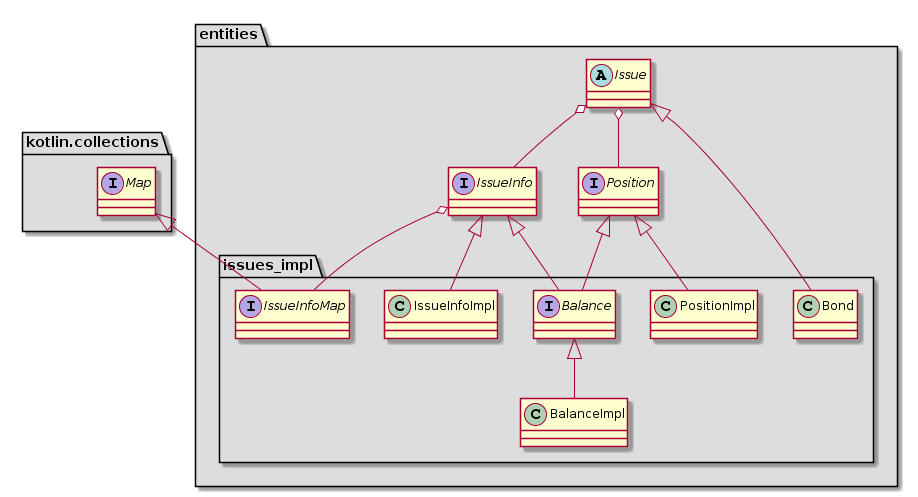

The diagram above was rendered by PlantUML. Its source (embedded in the PNG):
@startuml
namespace kotlin.collections #DDDDDD {
interface Map
}

namespace entities #DDDDDD {

abstract Issue
interface Position
interface IssueInfo


Issue o-- IssueInfo
Issue o-- Position
}
namespace entities.issues_impl #DDDDDD {

interface Balance
class BalanceImpl
class Bond
class IssueInfoImpl
interface IssueInfoMap
class PositionImpl


entities.IssueInfo<|--Balance
entities.Position<|--Balance
Balance <|--BalanceImpl
entities.Issue<|--Bond
entities.IssueInfo<|--IssueInfoImpl
kotlin.collections.Map<|--IssueInfoMap
entities.Position<|--PositionImpl

entities.IssueInfo o--IssueInfoMap
}
@enduml